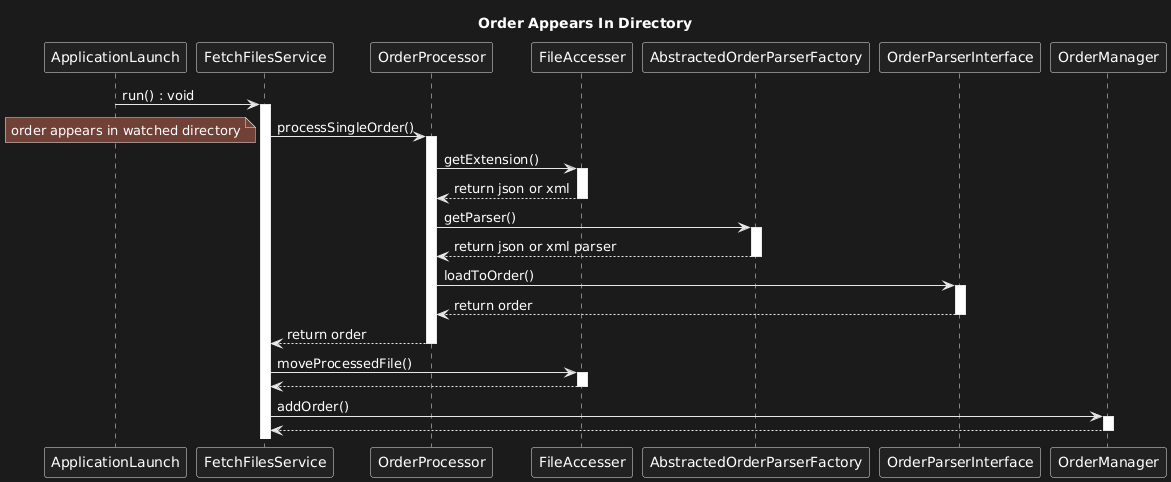

The diagram above was rendered by PlantUML. Its source (embedded in the PNG):
@startuml
title Order Appears In Directory
participant ApplicationLaunch
participant FetchFilesService as FFS
participant OrderProcessor as OP
participant FileAccesser as FA
participant AbstractedOrderParserFactory as AOPF
participant OrderParserInterface as OPI
participant OrderManager as OM

autoactivate on

ApplicationLaunch -> FFS: run() : void
FFS -> OP: processSingleOrder()
note left: order appears in watched directory
OP -> FA: getExtension()
FA --> OP: return json or xml
OP -> AOPF: getParser()
AOPF --> OP: return json or xml parser
OP -> OPI: loadToOrder()
OPI --> OP: return order
OP --> FFS: return order
FFS -> FA: moveProcessedFile()
FA --> FFS
FFS -> OM: addOrder()
OM --> FFS
@enduml